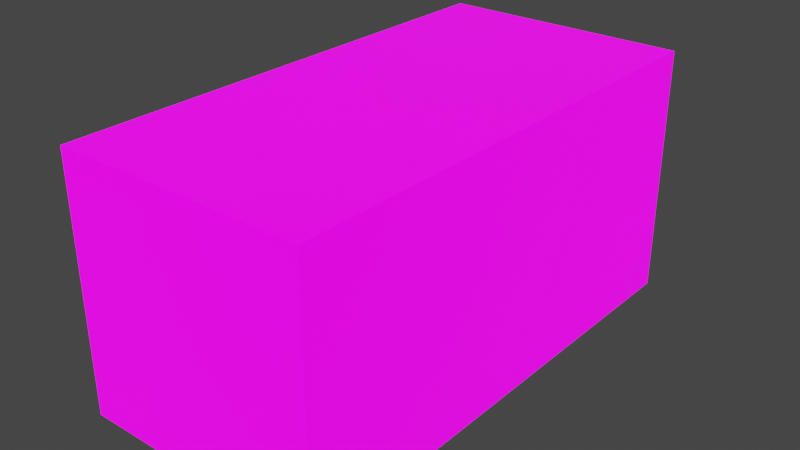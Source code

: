 # Source: bus.blend  (saved by Blender 3.2.14; exported with 4.5.12 LTS)
import bpy
from mathutils import Matrix  # noqa: F401  (used for matrix-valued properties, if any)

bpy.ops.wm.read_factory_settings(use_empty=True)
scene = bpy.context.scene
scene.name = 'Scene'

# ---- collections
col_collection = bpy.data.collections.new('Collection'); scene.collection.children.link(col_collection)

# ---- images (referenced by path relative to the original .blend; pixels are not part of the script)
import os
ASSET_DIR = os.environ.get("B2B_ASSET_DIR", "")  # directory of the original .blend (textures are referenced by path, not embedded)
HERE = os.path.dirname(os.path.abspath(__file__))  # packed textures are extracted next to this script under _unpacked/

def load_image(name, relpath, width, height, colorspace="sRGB"):
    """Load a texture the original file referenced (path relative to the .blend, or extracted next to this script)."""
    p = next((c for c in (os.path.join(HERE, relpath), os.path.join(ASSET_DIR, relpath)) if relpath and os.path.exists(c)), "")
    if p:
        img = bpy.data.images.load(p, check_existing=True)
        img.name = name
    else:  # same state as the original file: an image datablock whose file is absent (Cycles renders it pink)
        img = bpy.data.images.new(name, width, height)
        img.source = "FILE"
        img.filepath = "//" + (relpath or name)
    img.colorspace_settings.name = colorspace
    return img
img_bus_emission_png = load_image('bus.emission.png', 'bus.emission.png', 1024, 1024, 'sRGB')
img_bus_png = load_image('bus.png', 'bus.png', 1024, 1024, 'sRGB')

# ---- materials (node trees are filled in below, after node groups)
mat_material = bpy.data.materials.new('Material')
mat_material.alpha_threshold = 0.0
mat_material.use_transparent_shadow = False
mat_material.line_color = (0.0, 0.0, 0.0, 1.0)

# ---- material node trees
mat_material.use_nodes = True; mat_material.node_tree.nodes.clear()
_N = mat_material.node_tree.nodes; _L = mat_material.node_tree.links
n0 = _N.new('ShaderNodeOutputMaterial'); n0.name = 'Material Output'; n0.location = (300, 300)
n1 = _N.new('ShaderNodeTexImage'); n1.name = 'Image Texture.001'; n1.location = (-287, -196)
n1.image = img_bus_emission_png
n1.interpolation = 'Closest'
n2 = _N.new('ShaderNodeTexImage'); n2.name = 'Image Texture'; n2.location = (-454, 443)
n2.image = img_bus_png
n2.interpolation = 'Closest'
n3 = _N.new('ShaderNodeBsdfPrincipled'); n3.name = 'Principled BSDF'; n3.location = (10, 300)
n3.distribution = 'GGX'
n3.subsurface_method = 'RANDOM_WALK_SKIN'
n3.inputs[2].default_value = 0.4
n3.inputs[3].default_value = 1.45
n3.inputs[28].default_value = 1.1
_L.new(n3.outputs[0], n0.inputs[0])
_L.new(n2.outputs[0], n3.inputs[0])
_L.new(n1.outputs[0], n3.inputs[27])
n0.is_active_output = True

# ---- world
world_world = bpy.data.worlds.new('World'); scene.world = world_world
world_world.use_nodes = True; world_world.node_tree.nodes.clear()
_N = world_world.node_tree.nodes; _L = world_world.node_tree.links
n0 = _N.new('ShaderNodeOutputWorld'); n0.name = 'World Output'; n0.location = (300, 300)
n1 = _N.new('ShaderNodeBackground'); n1.name = 'Background'; n1.location = (10, 300)
n1.inputs[0].default_value = (0.05088, 0.05088, 0.05088, 1.0)
_L.new(n1.outputs[0], n0.inputs[0])
n0.is_active_output = True
world_world.color = (0.05088, 0.05088, 0.05088)
world_world.use_sun_shadow = False
world_world.sun_shadow_jitter_overblur = 0.0

# ---- meshes
me_cube = bpy.data.meshes.new('Cube')
me_cube.from_pydata([(-0.5, -1.0, 1.0), (-0.5, -1.0, 0.0), (-0.5, 1.0, 1.0), (-0.5, 1.0, 0.0), (0.5, -1.0, 1.0), (0.5, -1.0, 0.0), (0.5, 1.0, 1.0), (0.5, 1.0, 0.0)], [], [(0, 4, 6, 2), (3, 2, 6, 7), (7, 6, 4, 5), (5, 1, 3, 7), (1, 0, 2, 3), (5, 4, 0, 1)])
_uv = me_cube.uv_layers.new(name='UVMap')
_uv.uv.foreach_set('vector', [0.25, 0.75, 2.98e-08, 0.75, 1.788e-07, 0.25, 0.25, 0.25, 1.0, 0.75, 1.0, 1.0, 0.75, 1.0, 0.75, 0.75, 0.75, 0.75, 0.75, 1.0, 0.25, 1.0, 0.25, 0.75, 1.0, 0.75, 0.75, 0.75, 0.75, 0.25, 1.0, 0.25, 0.75, 0.5, 0.75, 0.75, 0.25, 0.75, 0.25, 0.5, 0.25, 0.75, 0.25, 1.0, 5.96e-08, 1.0, 5.96e-08, 0.75])
me_cube.materials.append(mat_material)
me_cube.use_mirror_vertex_groups = False
me_cube.update()

# ---- objects
ob_cube = bpy.data.objects.new('Cube', me_cube)

# ---- transforms, parenting, visibility, modifiers, constraints
ob_cube.location = (0.0, 0.0, 0.0)
ob_cube.lock_rotations_4d = False
ob_cube.empty_display_type = 'ARROWS'
ob_cube.lineart.crease_threshold = 0.0

# ---- collection membership
col_collection.objects.link(ob_cube)

# ---- scene / render settings (as saved in the file)
scene.frame_start = 1; scene.frame_end = 250; scene.frame_set(1)
scene.render.engine = 'BLENDER_EEVEE_NEXT'
scene.cycles.sampling_pattern = 'TABULATED_SOBOL'
scene.cycles.use_light_tree = False
scene.view_settings.view_transform = 'Filmic'
bpy.context.view_layer.update()

# ---- added for rendering (the .blend has no active camera and no usable light): camera, sun
cam_auto = bpy.data.cameras.new('AutoCamera')
cam_auto.lens = 50.0
cam_auto.sensor_width = 36.0
cam_auto.clip_end = 1000.0
ob_auto_camera = bpy.data.objects.new('AutoCamera', cam_auto)
scene.collection.objects.link(ob_auto_camera)
ob_auto_camera.location = (2.26633, -2.71959, 2.31306)
ob_auto_camera.rotation_euler = (1.09748, -7.21219e-08, 0.694738)
scene.camera = ob_auto_camera
light_auto_sun = bpy.data.lights.new('AutoSun', 'SUN')
light_auto_sun.energy = 3.0
light_auto_sun.angle = 0.0523599
ob_auto_sun = bpy.data.objects.new('AutoSun', light_auto_sun)
scene.collection.objects.link(ob_auto_sun)
ob_auto_sun.rotation_euler = (0.872665, 0.174533, 0.523599)
bpy.context.view_layer.update()
